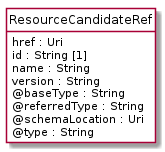

The diagram above was rendered by PlantUML. Its source (embedded in the PNG):
@startuml
hide circle
hide methods
hide stereotype
show <<Enumeration>> stereotype
skinparam class {
   BackgroundColor<<Enumeration>> #E6F5F7
   BackgroundColor<<Ref>> #FFFFE0
   BackgroundColor<<Pivot>> #FFFFFFF
   BackgroundColor<<SimpleType>> #E2F0DA
   BackgroundColor #FCF2E3
}

class ResourceCandidateRef <<Pivot>> {
    href : Uri
    id : String [1]
    name : String
    version : String
    @baseType : String
    @referredType : String
    @schemaLocation : Uri
    @type : String
}


@enduml